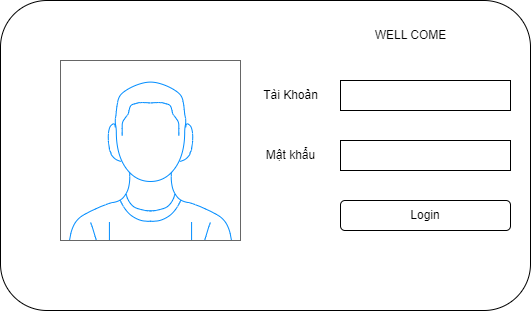

The diagram above was exported from draw.io. Its source (the exported page's mxGraphModel, read from the mxfile embedded in the PNG):
<mxGraphModel dx="1734" dy="898" grid="1" gridSize="10" guides="1" tooltips="1" connect="1" arrows="1" fold="1" page="1" pageScale="1" pageWidth="1169" pageHeight="1654" math="0" shadow="0">
  <root>
    <mxCell id="0" />
    <mxCell id="1" parent="0" />
    <mxCell id="sUYnYLVDgZyObEuY2oDB-12" value="" style="ellipse;whiteSpace=wrap;html=1;" vertex="1" parent="1">
      <mxGeometry x="385" y="695" width="120" height="65" as="geometry" />
    </mxCell>
    <mxCell id="sUYnYLVDgZyObEuY2oDB-2" value="" style="rounded=1;whiteSpace=wrap;html=1;" vertex="1" parent="1">
      <mxGeometry x="300" y="530" width="530" height="310" as="geometry" />
    </mxCell>
    <mxCell id="sUYnYLVDgZyObEuY2oDB-3" value="Login" style="rounded=1;whiteSpace=wrap;html=1;" vertex="1" parent="1">
      <mxGeometry x="640" y="730" width="170" height="30" as="geometry" />
    </mxCell>
    <mxCell id="sUYnYLVDgZyObEuY2oDB-4" value="" style="rounded=0;whiteSpace=wrap;html=1;" vertex="1" parent="1">
      <mxGeometry x="640" y="610" width="170" height="30" as="geometry" />
    </mxCell>
    <mxCell id="sUYnYLVDgZyObEuY2oDB-6" value="" style="rounded=0;whiteSpace=wrap;html=1;" vertex="1" parent="1">
      <mxGeometry x="640" y="670" width="170" height="30" as="geometry" />
    </mxCell>
    <mxCell id="sUYnYLVDgZyObEuY2oDB-13" value="" style="whiteSpace=wrap;html=1;aspect=fixed;" vertex="1" parent="1">
      <mxGeometry x="360" y="590" width="180" height="180" as="geometry" />
    </mxCell>
    <mxCell id="sUYnYLVDgZyObEuY2oDB-14" value="WELL COME" style="text;html=1;align=center;verticalAlign=middle;resizable=0;points=[];autosize=1;strokeColor=none;fillColor=none;" vertex="1" parent="1">
      <mxGeometry x="660" y="550" width="100" height="30" as="geometry" />
    </mxCell>
    <mxCell id="sUYnYLVDgZyObEuY2oDB-15" value="Tài Khoản" style="text;html=1;align=center;verticalAlign=middle;resizable=0;points=[];autosize=1;strokeColor=none;fillColor=none;" vertex="1" parent="1">
      <mxGeometry x="550" y="610" width="80" height="30" as="geometry" />
    </mxCell>
    <mxCell id="sUYnYLVDgZyObEuY2oDB-16" value="Mật khẩu" style="text;html=1;align=center;verticalAlign=middle;resizable=0;points=[];autosize=1;strokeColor=none;fillColor=none;" vertex="1" parent="1">
      <mxGeometry x="555" y="670" width="70" height="30" as="geometry" />
    </mxCell>
    <mxCell id="sUYnYLVDgZyObEuY2oDB-19" value="" style="verticalLabelPosition=bottom;shadow=0;dashed=0;align=center;html=1;verticalAlign=top;strokeWidth=1;shape=mxgraph.mockup.containers.userMale;strokeColor=#666666;strokeColor2=#008cff;" vertex="1" parent="1">
      <mxGeometry x="360" y="590" width="180" height="180" as="geometry" />
    </mxCell>
  </root>
</mxGraphModel>